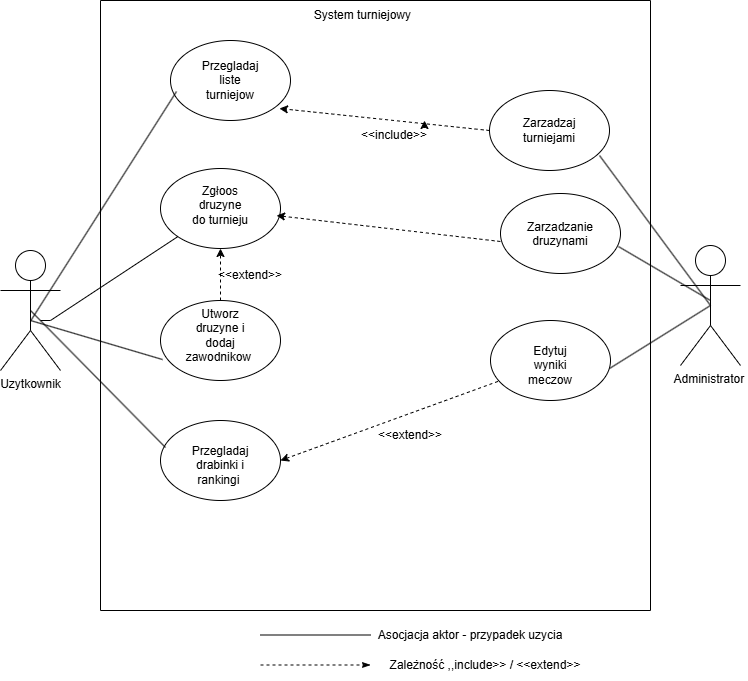

The diagram above was exported from draw.io. Its source (the exported page's mxGraphModel, read from the mxfile embedded in the PNG):
<mxGraphModel dx="1414" dy="777" grid="1" gridSize="10" guides="1" tooltips="1" connect="1" arrows="1" fold="1" page="1" pageScale="1" pageWidth="827" pageHeight="1169" math="0" shadow="0">
  <root>
    <mxCell id="0" />
    <mxCell id="1" parent="0" />
    <mxCell id="xCdVOlOq1u5PSOi4hUf2-1" parent="1" style="swimlane;startSize=0;" value="" vertex="1">
      <mxGeometry height="610" width="550" x="160" y="60" as="geometry" />
    </mxCell>
    <mxCell id="xCdVOlOq1u5PSOi4hUf2-4" parent="xCdVOlOq1u5PSOi4hUf2-1" style="ellipse;whiteSpace=wrap;html=1;shapeInside=1;" value="" vertex="1">
      <mxGeometry height="80" width="120" x="389" y="90" as="geometry" />
    </mxCell>
    <mxCell id="xCdVOlOq1u5PSOi4hUf2-5" parent="xCdVOlOq1u5PSOi4hUf2-1" style="ellipse;whiteSpace=wrap;html=1;shapeInside=1;" value="" vertex="1">
      <mxGeometry height="80" width="120" x="390" y="320" as="geometry" />
    </mxCell>
    <mxCell id="xCdVOlOq1u5PSOi4hUf2-6" parent="xCdVOlOq1u5PSOi4hUf2-1" style="ellipse;whiteSpace=wrap;html=1;shapeInside=1;" value="" vertex="1">
      <mxGeometry height="80" width="120" x="60" y="420" as="geometry" />
    </mxCell>
    <mxCell id="xCdVOlOq1u5PSOi4hUf2-7" parent="xCdVOlOq1u5PSOi4hUf2-1" style="ellipse;whiteSpace=wrap;html=1;shapeInside=1;" value="" vertex="1">
      <mxGeometry height="80" width="120" x="60" y="168" as="geometry" />
    </mxCell>
    <mxCell id="xCdVOlOq1u5PSOi4hUf2-8" parent="xCdVOlOq1u5PSOi4hUf2-1" style="ellipse;whiteSpace=wrap;html=1;shapeInside=1;" value="" vertex="1">
      <mxGeometry height="80" width="120" x="60" y="300" as="geometry" />
    </mxCell>
    <mxCell id="xCdVOlOq1u5PSOi4hUf2-9" parent="xCdVOlOq1u5PSOi4hUf2-1" style="ellipse;whiteSpace=wrap;html=1;shapeInside=1;" value="" vertex="1">
      <mxGeometry height="80" width="120" x="70" y="40" as="geometry" />
    </mxCell>
    <mxCell id="xCdVOlOq1u5PSOi4hUf2-10" parent="xCdVOlOq1u5PSOi4hUf2-1" style="text;html=1;whiteSpace=wrap;strokeColor=none;fillColor=none;align=center;verticalAlign=middle;rounded=0;" value="System turniejowy&amp;nbsp;" vertex="1">
      <mxGeometry height="30" width="250" x="139" as="geometry" />
    </mxCell>
    <mxCell id="xCdVOlOq1u5PSOi4hUf2-11" parent="xCdVOlOq1u5PSOi4hUf2-1" style="text;html=1;whiteSpace=wrap;strokeColor=none;fillColor=none;align=center;verticalAlign=middle;rounded=0;" value="Zarzadzaj turniejami" vertex="1">
      <mxGeometry height="30" width="60" x="419" y="115" as="geometry" />
    </mxCell>
    <mxCell id="xCdVOlOq1u5PSOi4hUf2-12" parent="xCdVOlOq1u5PSOi4hUf2-1" style="text;html=1;whiteSpace=wrap;strokeColor=none;fillColor=none;align=center;verticalAlign=middle;rounded=0;" value="Edytuj wyniki meczow" vertex="1">
      <mxGeometry height="30" width="60" x="420" y="350" as="geometry" />
    </mxCell>
    <mxCell id="xCdVOlOq1u5PSOi4hUf2-13" parent="xCdVOlOq1u5PSOi4hUf2-1" style="text;html=1;whiteSpace=wrap;strokeColor=none;fillColor=none;align=center;verticalAlign=middle;rounded=0;" value="Przegladaj drabinki i rankingi&amp;nbsp;" vertex="1">
      <mxGeometry height="30" width="60" x="90" y="450" as="geometry" />
    </mxCell>
    <mxCell id="xCdVOlOq1u5PSOi4hUf2-14" parent="xCdVOlOq1u5PSOi4hUf2-1" style="text;html=1;whiteSpace=wrap;strokeColor=none;fillColor=none;align=center;verticalAlign=middle;rounded=0;" value="Utworz druzyne i dodaj zawodnikow&amp;nbsp;" vertex="1">
      <mxGeometry height="30" width="60" x="90" y="320" as="geometry" />
    </mxCell>
    <mxCell id="xCdVOlOq1u5PSOi4hUf2-15" parent="xCdVOlOq1u5PSOi4hUf2-1" style="text;html=1;whiteSpace=wrap;strokeColor=none;fillColor=none;align=center;verticalAlign=middle;rounded=0;" value="Zgłoos druzyne do turnieju" vertex="1">
      <mxGeometry height="30" width="60" x="90" y="190" as="geometry" />
    </mxCell>
    <mxCell id="xCdVOlOq1u5PSOi4hUf2-16" parent="xCdVOlOq1u5PSOi4hUf2-1" style="text;html=1;whiteSpace=wrap;strokeColor=none;fillColor=none;align=center;verticalAlign=middle;rounded=0;" value="Przegladaj liste turniejow" vertex="1">
      <mxGeometry height="30" width="60" x="100" y="65" as="geometry" />
    </mxCell>
    <mxCell id="xCdVOlOq1u5PSOi4hUf2-34" edge="1" parent="xCdVOlOq1u5PSOi4hUf2-1" style="endArrow=none;html=1;rounded=0;" target="xCdVOlOq1u5PSOi4hUf2-7" value="">
      <mxGeometry height="50" relative="1" width="50" as="geometry">
        <Array as="points">
          <mxPoint x="-50" y="320" />
        </Array>
        <mxPoint x="-60" y="320" as="sourcePoint" />
        <mxPoint x="100.00000000000003" y="336.77" as="targetPoint" />
      </mxGeometry>
    </mxCell>
    <mxCell id="xCdVOlOq1u5PSOi4hUf2-51" edge="1" parent="xCdVOlOq1u5PSOi4hUf2-1" source="xCdVOlOq1u5PSOi4hUf2-4" style="endArrow=classic;dashed=1;html=1;rounded=0;entryX=0.908;entryY=0.85;entryDx=0;entryDy=0;entryPerimeter=0;startArrow=none;startFill=0;endFill=1;exitX=0;exitY=0.5;exitDx=0;exitDy=0;" target="xCdVOlOq1u5PSOi4hUf2-9" value="">
      <mxGeometry height="50" relative="1" width="50" as="geometry">
        <mxPoint x="390" y="190" as="sourcePoint" />
        <mxPoint x="440" y="140" as="targetPoint" />
      </mxGeometry>
    </mxCell>
    <mxCell id="xCdVOlOq1u5PSOi4hUf2-55" parent="xCdVOlOq1u5PSOi4hUf2-1" style="text;html=1;whiteSpace=wrap;strokeColor=none;fillColor=none;align=center;verticalAlign=middle;rounded=0;rotation=0;" value="&amp;lt;&amp;lt;include&amp;gt;&amp;gt;" vertex="1">
      <mxGeometry height="30" width="60" x="264" y="120" as="geometry" />
    </mxCell>
    <mxCell id="xCdVOlOq1u5PSOi4hUf2-65" edge="1" parent="xCdVOlOq1u5PSOi4hUf2-1" source="xCdVOlOq1u5PSOi4hUf2-6" style="endArrow=none;dashed=1;html=1;rounded=0;exitX=1;exitY=0.5;exitDx=0;exitDy=0;startArrow=classic;startFill=1;" value="">
      <mxGeometry height="50" relative="1" width="50" as="geometry">
        <mxPoint x="350" y="430" as="sourcePoint" />
        <mxPoint x="400" y="380" as="targetPoint" />
      </mxGeometry>
    </mxCell>
    <mxCell id="xCdVOlOq1u5PSOi4hUf2-66" parent="xCdVOlOq1u5PSOi4hUf2-1" style="text;html=1;whiteSpace=wrap;strokeColor=none;fillColor=none;align=center;verticalAlign=middle;rounded=0;" value="&amp;lt;&amp;lt;extend&amp;gt;&amp;gt;" vertex="1">
      <mxGeometry height="30" width="60" x="280" y="420" as="geometry" />
    </mxCell>
    <mxCell id="xCdVOlOq1u5PSOi4hUf2-72" edge="1" parent="xCdVOlOq1u5PSOi4hUf2-1" source="xCdVOlOq1u5PSOi4hUf2-55" style="edgeStyle=orthogonalEdgeStyle;rounded=0;orthogonalLoop=1;jettySize=auto;html=1;innerLoopWaypoints=1;exitX=1;exitY=0.25;exitDx=0;exitDy=0;entryX=1;entryY=0;entryDx=0;entryDy=0;" target="xCdVOlOq1u5PSOi4hUf2-55">
      <mxGeometry relative="1" as="geometry" />
    </mxCell>
    <mxCell id="xCdVOlOq1u5PSOi4hUf2-74" parent="xCdVOlOq1u5PSOi4hUf2-1" style="ellipse;whiteSpace=wrap;html=1;shapeInside=1;" value="Zarzadzanie druzynami" vertex="1">
      <mxGeometry height="80" width="120" x="400" y="193" as="geometry" />
    </mxCell>
    <mxCell id="xCdVOlOq1u5PSOi4hUf2-78" edge="1" parent="xCdVOlOq1u5PSOi4hUf2-1" source="xCdVOlOq1u5PSOi4hUf2-7" style="endArrow=none;dashed=1;html=1;rounded=0;entryX=0;entryY=0.6;entryDx=0;entryDy=0;entryPerimeter=0;exitX=0.967;exitY=0.588;exitDx=0;exitDy=0;exitPerimeter=0;startArrow=classic;startFill=1;" target="xCdVOlOq1u5PSOi4hUf2-74" value="">
      <mxGeometry height="50" relative="1" width="50" as="geometry">
        <mxPoint x="150" y="400" as="sourcePoint" />
        <mxPoint x="200" y="350" as="targetPoint" />
      </mxGeometry>
    </mxCell>
    <mxCell id="xCdVOlOq1u5PSOi4hUf2-79" edge="1" parent="xCdVOlOq1u5PSOi4hUf2-1" source="xCdVOlOq1u5PSOi4hUf2-8" style="endArrow=classic;dashed=1;html=1;rounded=0;entryX=0.5;entryY=1;entryDx=0;entryDy=0;exitX=0.5;exitY=0;exitDx=0;exitDy=0;startArrow=none;startFill=0;endFill=1;" target="xCdVOlOq1u5PSOi4hUf2-7" value="">
      <mxGeometry height="50" relative="1" width="50" as="geometry">
        <mxPoint x="150" y="400" as="sourcePoint" />
        <mxPoint x="200" y="350" as="targetPoint" />
      </mxGeometry>
    </mxCell>
    <mxCell id="xCdVOlOq1u5PSOi4hUf2-80" parent="xCdVOlOq1u5PSOi4hUf2-1" style="text;html=1;whiteSpace=wrap;strokeColor=none;fillColor=none;align=center;verticalAlign=middle;rounded=0;" value="&amp;lt;&amp;lt;extend&amp;gt;&amp;gt;" vertex="1">
      <mxGeometry height="30" width="60" x="120" y="260" as="geometry" />
    </mxCell>
    <mxCell id="xCdVOlOq1u5PSOi4hUf2-2" parent="1" style="shape=umlActor;verticalLabelPosition=bottom;verticalAlign=top;html=1;outlineConnect=0;" value="Uzytkownik" vertex="1">
      <mxGeometry height="120" width="60" x="60" y="310" as="geometry" />
    </mxCell>
    <mxCell id="xCdVOlOq1u5PSOi4hUf2-3" parent="1" style="shape=umlActor;verticalLabelPosition=bottom;verticalAlign=top;html=1;outlineConnect=0;" value="Administrator&amp;nbsp;" vertex="1">
      <mxGeometry height="120" width="60" x="740" y="305" as="geometry" />
    </mxCell>
    <mxCell id="xCdVOlOq1u5PSOi4hUf2-17" edge="1" parent="1" source="xCdVOlOq1u5PSOi4hUf2-4" style="endArrow=none;html=1;rounded=0;entryX=0.5;entryY=0.5;entryDx=0;entryDy=0;entryPerimeter=0;exitX=0.917;exitY=0.813;exitDx=0;exitDy=0;exitPerimeter=0;" target="xCdVOlOq1u5PSOi4hUf2-3" value="">
      <mxGeometry height="50" relative="1" width="50" as="geometry">
        <mxPoint x="680" y="340" as="sourcePoint" />
        <mxPoint x="730" y="290" as="targetPoint" />
      </mxGeometry>
    </mxCell>
    <mxCell id="xCdVOlOq1u5PSOi4hUf2-18" edge="1" parent="1" source="xCdVOlOq1u5PSOi4hUf2-5" style="endArrow=none;html=1;rounded=0;exitX=0.992;exitY=0.6;exitDx=0;exitDy=0;exitPerimeter=0;entryX=0.5;entryY=0.5;entryDx=0;entryDy=0;entryPerimeter=0;" target="xCdVOlOq1u5PSOi4hUf2-3" value="">
      <mxGeometry height="50" relative="1" width="50" as="geometry">
        <mxPoint x="720" y="390" as="sourcePoint" />
        <mxPoint x="840" y="465" as="targetPoint" />
      </mxGeometry>
    </mxCell>
    <mxCell id="xCdVOlOq1u5PSOi4hUf2-19" edge="1" parent="1" style="endArrow=none;html=1;rounded=0;entryX=0.05;entryY=0.638;entryDx=0;entryDy=0;entryPerimeter=0;" target="xCdVOlOq1u5PSOi4hUf2-9" value="">
      <mxGeometry height="50" relative="1" width="50" as="geometry">
        <mxPoint x="90.39999999999998" y="380" as="sourcePoint" />
        <mxPoint x="40.000000000000114" y="200" as="targetPoint" />
      </mxGeometry>
    </mxCell>
    <mxCell id="xCdVOlOq1u5PSOi4hUf2-49" edge="1" parent="1" style="endArrow=none;html=1;rounded=0;exitX=0.5;exitY=0.5;exitDx=0;exitDy=0;exitPerimeter=0;entryX=0.017;entryY=0.738;entryDx=0;entryDy=0;entryPerimeter=0;" target="xCdVOlOq1u5PSOi4hUf2-8" value="">
      <mxGeometry height="50" relative="1" width="50" as="geometry">
        <mxPoint x="90" y="380" as="sourcePoint" />
        <mxPoint x="211" y="393" as="targetPoint" />
      </mxGeometry>
    </mxCell>
    <mxCell id="xCdVOlOq1u5PSOi4hUf2-50" edge="1" parent="1" source="xCdVOlOq1u5PSOi4hUf2-2" style="endArrow=none;html=1;rounded=0;entryX=0.042;entryY=0.338;entryDx=0;entryDy=0;entryPerimeter=0;exitX=0.5;exitY=0.5;exitDx=0;exitDy=0;exitPerimeter=0;" target="xCdVOlOq1u5PSOi4hUf2-6" value="">
      <mxGeometry height="50" relative="1" width="50" as="geometry">
        <mxPoint x="99" y="380" as="sourcePoint" />
        <mxPoint x="220" y="393" as="targetPoint" />
      </mxGeometry>
    </mxCell>
    <mxCell id="xCdVOlOq1u5PSOi4hUf2-67" edge="1" parent="1" style="endArrow=none;html=1;rounded=0;" value="">
      <mxGeometry height="50" relative="1" width="50" as="geometry">
        <mxPoint x="320" y="694.5" as="sourcePoint" />
        <mxPoint x="430" y="694.5" as="targetPoint" />
      </mxGeometry>
    </mxCell>
    <mxCell id="xCdVOlOq1u5PSOi4hUf2-68" edge="1" parent="1" style="endArrow=classicThin;dashed=1;html=1;rounded=0;endFill=1;" value="">
      <mxGeometry height="50" relative="1" width="50" as="geometry">
        <Array as="points" />
        <mxPoint x="320" y="724.5" as="sourcePoint" />
        <mxPoint x="430" y="724.5" as="targetPoint" />
      </mxGeometry>
    </mxCell>
    <mxCell id="xCdVOlOq1u5PSOi4hUf2-69" parent="1" style="text;html=1;whiteSpace=wrap;strokeColor=none;fillColor=none;align=center;verticalAlign=middle;rounded=0;" value="Asocjacja aktor - przypadek uzycia" vertex="1">
      <mxGeometry height="30" width="200" x="430" y="680" as="geometry" />
    </mxCell>
    <mxCell id="xCdVOlOq1u5PSOi4hUf2-70" parent="1" style="text;html=1;whiteSpace=wrap;strokeColor=none;fillColor=none;align=center;verticalAlign=middle;rounded=0;" value="Zależność ,,include&amp;gt;&amp;gt; / &amp;lt;&amp;lt;extend&amp;gt;&amp;gt;" vertex="1">
      <mxGeometry height="30" width="250" x="420" y="710" as="geometry" />
    </mxCell>
    <mxCell id="xCdVOlOq1u5PSOi4hUf2-77" edge="1" parent="1" source="xCdVOlOq1u5PSOi4hUf2-74" style="endArrow=none;html=1;rounded=0;exitX=0.983;exitY=0.663;exitDx=0;exitDy=0;exitPerimeter=0;" value="">
      <mxGeometry height="50" relative="1" width="50" as="geometry">
        <mxPoint x="720" y="410" as="sourcePoint" />
        <mxPoint x="770" y="360" as="targetPoint" />
      </mxGeometry>
    </mxCell>
  </root>
</mxGraphModel>